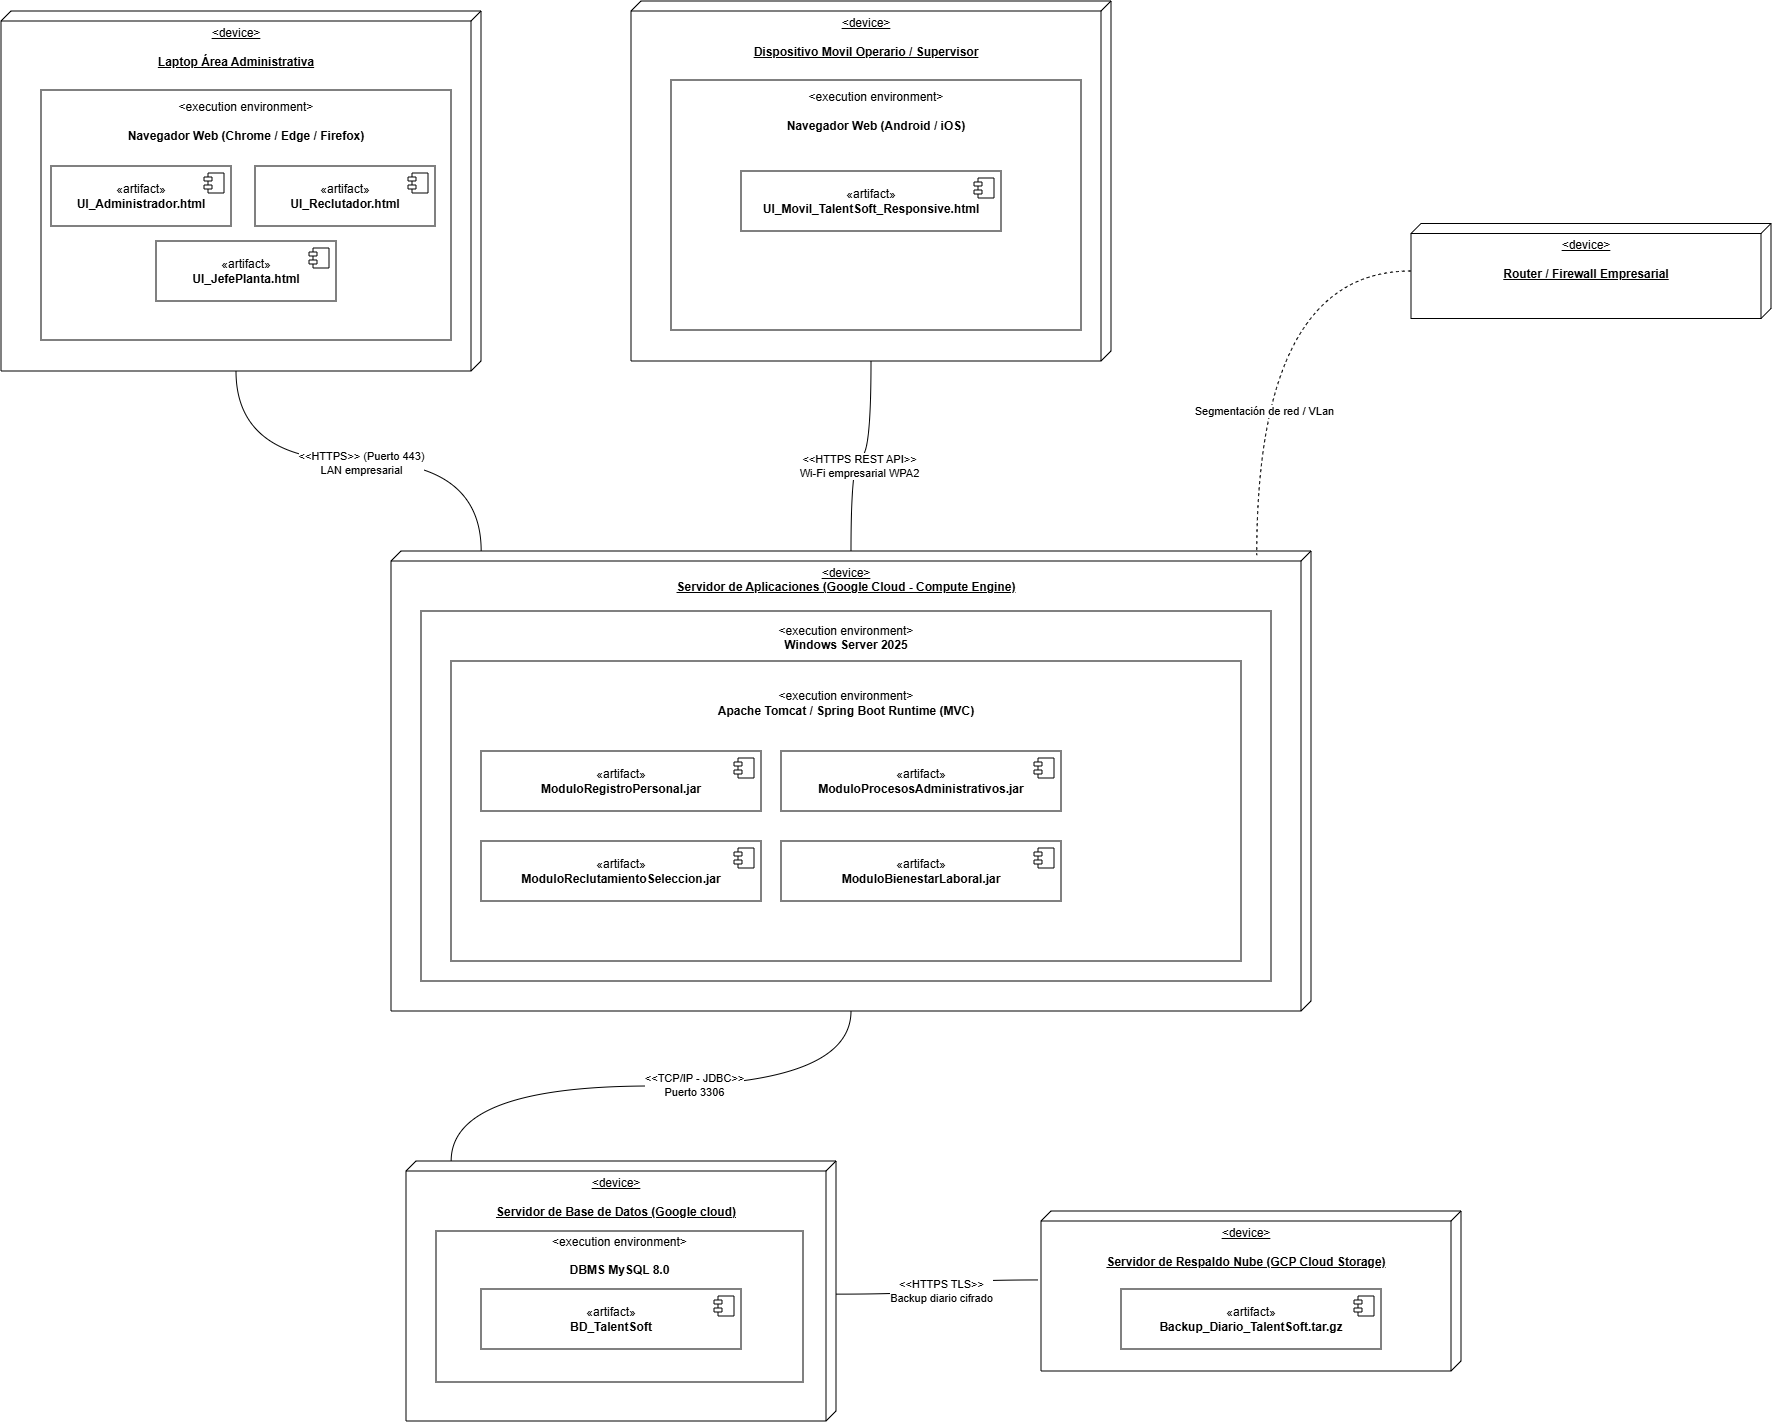

The diagram above was exported from draw.io. Its source (the exported page's mxGraphModel, read from the mxfile embedded in the PNG):
<mxGraphModel dx="2828" dy="385" grid="1" gridSize="10" guides="1" tooltips="1" connect="1" arrows="1" fold="1" page="1" pageScale="1" pageWidth="827" pageHeight="1169" math="0" shadow="0">
  <root>
    <mxCell id="0" />
    <mxCell id="1" parent="0" />
    <mxCell id="RQbYM9-D229e1Ir_HRXK-4" parent="1" style="verticalAlign=top;align=center;spacingTop=8;spacingLeft=2;spacingRight=12;shape=cube;size=10;direction=south;fontStyle=4;html=1;whiteSpace=wrap;" value="&amp;lt;device&amp;gt;&lt;div&gt;&lt;br&gt;&lt;/div&gt;&lt;div&gt;&lt;b&gt;Laptop Área Administrativa&lt;/b&gt;&lt;/div&gt;" vertex="1">
      <mxGeometry height="360" width="480" x="160" y="1310" as="geometry" />
    </mxCell>
    <mxCell id="RQbYM9-D229e1Ir_HRXK-5" parent="1" style="html=1;whiteSpace=wrap;align=center;" value="&amp;lt;execution environment&amp;gt;&lt;div&gt;&lt;br&gt;&lt;/div&gt;&lt;div&gt;&lt;b&gt;Navegador Web (Chrome / Edge / Firefox)&lt;/b&gt;&lt;/div&gt;&lt;div&gt;&lt;br&gt;&lt;/div&gt;&lt;div&gt;&lt;br&gt;&lt;/div&gt;&lt;div&gt;&lt;br&gt;&lt;/div&gt;&lt;div&gt;&lt;br&gt;&lt;/div&gt;&lt;div&gt;&lt;br&gt;&lt;/div&gt;&lt;div&gt;&lt;br&gt;&lt;/div&gt;&lt;div&gt;&lt;br&gt;&lt;/div&gt;&lt;div&gt;&lt;br&gt;&lt;/div&gt;&lt;div&gt;&lt;br&gt;&lt;/div&gt;&lt;div&gt;&lt;br&gt;&lt;/div&gt;&lt;div&gt;&lt;br&gt;&lt;/div&gt;&lt;div&gt;&lt;br&gt;&lt;/div&gt;&lt;div&gt;&lt;br&gt;&lt;/div&gt;" vertex="1">
      <mxGeometry height="250" width="410" x="200" y="1389" as="geometry" />
    </mxCell>
    <mxCell id="RQbYM9-D229e1Ir_HRXK-48" edge="1" parent="1" source="RQbYM9-D229e1Ir_HRXK-15" style="edgeStyle=orthogonalEdgeStyle;rounded=0;orthogonalLoop=1;jettySize=auto;html=1;endArrow=none;endFill=0;curved=1;" target="RQbYM9-D229e1Ir_HRXK-30">
      <mxGeometry relative="1" as="geometry" />
    </mxCell>
    <mxCell id="RQbYM9-D229e1Ir_HRXK-49" connectable="0" parent="RQbYM9-D229e1Ir_HRXK-48" style="edgeLabel;html=1;align=center;verticalAlign=middle;resizable=0;points=[];" value="&amp;lt;&amp;lt;HTTPS REST API&amp;gt;&amp;gt;&lt;div&gt;Wi-Fi empresarial WPA2&lt;/div&gt;" vertex="1">
      <mxGeometry relative="1" x="0.181" y="7" as="geometry">
        <mxPoint as="offset" />
      </mxGeometry>
    </mxCell>
    <mxCell id="RQbYM9-D229e1Ir_HRXK-15" parent="1" style="verticalAlign=top;align=center;spacingTop=8;spacingLeft=2;spacingRight=12;shape=cube;size=10;direction=south;fontStyle=4;html=1;whiteSpace=wrap;" value="&amp;lt;device&amp;gt;&lt;div&gt;&lt;br&gt;&lt;/div&gt;&lt;div&gt;&lt;b&gt;Dispositivo Movil Operario / Supervisor&lt;/b&gt;&lt;/div&gt;" vertex="1">
      <mxGeometry height="360" width="480" x="790" y="1300" as="geometry" />
    </mxCell>
    <mxCell id="RQbYM9-D229e1Ir_HRXK-16" parent="1" style="html=1;whiteSpace=wrap;align=center;" value="&amp;lt;execution environment&amp;gt;&lt;div&gt;&lt;br&gt;&lt;/div&gt;&lt;div&gt;&lt;b&gt;Navegador Web (Android / iOS)&lt;/b&gt;&lt;/div&gt;&lt;div&gt;&lt;br&gt;&lt;/div&gt;&lt;div&gt;&lt;br&gt;&lt;/div&gt;&lt;div&gt;&lt;br&gt;&lt;/div&gt;&lt;div&gt;&lt;br&gt;&lt;/div&gt;&lt;div&gt;&lt;br&gt;&lt;/div&gt;&lt;div&gt;&lt;br&gt;&lt;/div&gt;&lt;div&gt;&lt;br&gt;&lt;/div&gt;&lt;div&gt;&lt;br&gt;&lt;/div&gt;&lt;div&gt;&lt;br&gt;&lt;/div&gt;&lt;div&gt;&lt;br&gt;&lt;/div&gt;&lt;div&gt;&lt;br&gt;&lt;/div&gt;&lt;div&gt;&lt;br&gt;&lt;/div&gt;&lt;div&gt;&lt;br&gt;&lt;/div&gt;" vertex="1">
      <mxGeometry height="250" width="410" x="830" y="1379" as="geometry" />
    </mxCell>
    <mxCell id="RQbYM9-D229e1Ir_HRXK-20" parent="1" style="verticalAlign=top;align=center;spacingTop=8;spacingLeft=2;spacingRight=12;shape=cube;size=10;direction=south;fontStyle=4;html=1;whiteSpace=wrap;" value="&amp;lt;device&amp;gt;&lt;div&gt;&lt;br&gt;&lt;/div&gt;&lt;div&gt;&lt;b&gt;Servidor de Base de Datos (Google cloud)&lt;/b&gt;&lt;/div&gt;" vertex="1">
      <mxGeometry height="260" width="430" x="565" y="2460" as="geometry" />
    </mxCell>
    <mxCell id="RQbYM9-D229e1Ir_HRXK-21" parent="1" style="html=1;whiteSpace=wrap;align=center;" value="&amp;lt;execution environment&amp;gt;&lt;div&gt;&lt;br&gt;&lt;/div&gt;&lt;div&gt;&lt;b&gt;DBMS MySQL 8.0&lt;/b&gt;&lt;/div&gt;&lt;div&gt;&lt;br&gt;&lt;/div&gt;&lt;div&gt;&lt;br&gt;&lt;/div&gt;&lt;div&gt;&lt;br&gt;&lt;/div&gt;&lt;div&gt;&lt;br&gt;&lt;/div&gt;&lt;div&gt;&lt;br&gt;&lt;/div&gt;&lt;div&gt;&lt;br&gt;&lt;/div&gt;&lt;div&gt;&lt;br&gt;&lt;/div&gt;" vertex="1">
      <mxGeometry height="151" width="367" x="595" y="2530" as="geometry" />
    </mxCell>
    <mxCell id="RQbYM9-D229e1Ir_HRXK-25" parent="1" style="verticalAlign=top;align=center;spacingTop=8;spacingLeft=2;spacingRight=12;shape=cube;size=10;direction=south;fontStyle=4;html=1;whiteSpace=wrap;" value="&amp;lt;device&amp;gt;&lt;div&gt;&lt;br&gt;&lt;/div&gt;&lt;div&gt;&lt;b&gt;Servidor de Respaldo Nube (GCP Cloud Storage)&lt;/b&gt;&lt;/div&gt;" vertex="1">
      <mxGeometry height="160" width="420" x="1200" y="2510" as="geometry" />
    </mxCell>
    <mxCell id="RQbYM9-D229e1Ir_HRXK-28" parent="1" style="verticalAlign=top;align=center;spacingTop=8;spacingLeft=2;spacingRight=12;shape=cube;size=10;direction=south;fontStyle=4;html=1;whiteSpace=wrap;" value="&amp;lt;device&amp;gt;&lt;div&gt;&lt;br&gt;&lt;/div&gt;&lt;div&gt;&lt;b&gt;Router / Firewall Empresarial&lt;/b&gt;&lt;/div&gt;" vertex="1">
      <mxGeometry height="95" width="360" x="1570" y="1522.5" as="geometry" />
    </mxCell>
    <mxCell id="RQbYM9-D229e1Ir_HRXK-30" parent="1" style="verticalAlign=top;align=center;spacingTop=8;spacingLeft=2;spacingRight=12;shape=cube;size=10;direction=south;fontStyle=4;html=1;whiteSpace=wrap;" value="&amp;lt;device&amp;gt;&lt;div&gt;&lt;b&gt;Servidor de Aplicaciones (Google Cloud - Compute Engine)&lt;/b&gt;&lt;/div&gt;" vertex="1">
      <mxGeometry height="460" width="920" x="550" y="1850" as="geometry" />
    </mxCell>
    <mxCell id="RQbYM9-D229e1Ir_HRXK-31" parent="1" style="html=1;whiteSpace=wrap;align=center;" value="&amp;lt;execution environment&amp;gt;&lt;div&gt;&lt;b&gt;Windows Server 2025&lt;/b&gt;&lt;/div&gt;&lt;div&gt;&lt;br&gt;&lt;/div&gt;&lt;div&gt;&lt;br&gt;&lt;/div&gt;&lt;div&gt;&lt;br&gt;&lt;/div&gt;&lt;div&gt;&lt;br&gt;&lt;/div&gt;&lt;div&gt;&lt;br&gt;&lt;/div&gt;&lt;div&gt;&lt;br&gt;&lt;/div&gt;&lt;div&gt;&lt;br&gt;&lt;/div&gt;&lt;div&gt;&lt;br&gt;&lt;/div&gt;&lt;div&gt;&lt;br&gt;&lt;/div&gt;&lt;div&gt;&lt;br&gt;&lt;/div&gt;&lt;div&gt;&lt;br&gt;&lt;/div&gt;&lt;div&gt;&lt;br&gt;&lt;/div&gt;&lt;div&gt;&lt;br&gt;&lt;/div&gt;&lt;div&gt;&lt;br&gt;&lt;/div&gt;&lt;div&gt;&lt;br&gt;&lt;/div&gt;&lt;div&gt;&lt;br&gt;&lt;/div&gt;&lt;div&gt;&lt;br&gt;&lt;/div&gt;&lt;div&gt;&lt;br&gt;&lt;/div&gt;&lt;div&gt;&lt;br&gt;&lt;/div&gt;&lt;div&gt;&lt;br&gt;&lt;/div&gt;&lt;div&gt;&lt;br&gt;&lt;/div&gt;&lt;div&gt;&lt;br&gt;&lt;/div&gt;" vertex="1">
      <mxGeometry height="370" width="850" x="580" y="1910" as="geometry" />
    </mxCell>
    <mxCell id="RQbYM9-D229e1Ir_HRXK-35" parent="1" style="html=1;whiteSpace=wrap;align=center;" value="&amp;lt;execution environment&amp;gt;&lt;div&gt;&lt;b&gt;Apache Tomcat / Spring Boot Runtime (MVC)&lt;/b&gt;&lt;/div&gt;&lt;div&gt;&lt;br&gt;&lt;/div&gt;&lt;div&gt;&lt;br&gt;&lt;/div&gt;&lt;div&gt;&lt;br&gt;&lt;/div&gt;&lt;div&gt;&lt;br&gt;&lt;/div&gt;&lt;div&gt;&lt;br&gt;&lt;/div&gt;&lt;div&gt;&lt;br&gt;&lt;/div&gt;&lt;div&gt;&lt;br&gt;&lt;/div&gt;&lt;div&gt;&lt;br&gt;&lt;/div&gt;&lt;div&gt;&lt;br&gt;&lt;/div&gt;&lt;div&gt;&lt;br&gt;&lt;/div&gt;&lt;div&gt;&lt;br&gt;&lt;/div&gt;&lt;div&gt;&lt;br&gt;&lt;/div&gt;&lt;div&gt;&lt;br&gt;&lt;/div&gt;&lt;div&gt;&lt;br&gt;&lt;/div&gt;&lt;div&gt;&lt;br&gt;&lt;/div&gt;" vertex="1">
      <mxGeometry height="300" width="790" x="610" y="1960" as="geometry" />
    </mxCell>
    <mxCell id="RQbYM9-D229e1Ir_HRXK-42" edge="1" parent="1" source="RQbYM9-D229e1Ir_HRXK-4" style="edgeStyle=orthogonalEdgeStyle;rounded=0;orthogonalLoop=1;jettySize=auto;html=1;exitX=0;exitY=0;exitDx=360;exitDy=245;exitPerimeter=0;entryX=0;entryY=0.902;entryDx=0;entryDy=0;entryPerimeter=0;curved=1;endArrow=none;endFill=0;" target="RQbYM9-D229e1Ir_HRXK-30">
      <mxGeometry relative="1" as="geometry" />
    </mxCell>
    <mxCell id="RQbYM9-D229e1Ir_HRXK-47" connectable="0" parent="RQbYM9-D229e1Ir_HRXK-42" style="edgeLabel;html=1;align=center;verticalAlign=middle;resizable=0;points=[];" value="&amp;lt;&amp;lt;HTTPS&amp;gt;&amp;gt; (Puerto 443)&lt;div&gt;LAN empresarial&lt;/div&gt;" vertex="1">
      <mxGeometry relative="1" x="0.0058" y="-1" as="geometry">
        <mxPoint as="offset" />
      </mxGeometry>
    </mxCell>
    <mxCell id="RQbYM9-D229e1Ir_HRXK-50" edge="1" parent="1" source="RQbYM9-D229e1Ir_HRXK-28" style="edgeStyle=orthogonalEdgeStyle;rounded=0;orthogonalLoop=1;jettySize=auto;html=1;entryX=0.009;entryY=0.059;entryDx=0;entryDy=0;entryPerimeter=0;endArrow=none;endFill=0;dashed=1;curved=1;" target="RQbYM9-D229e1Ir_HRXK-30">
      <mxGeometry relative="1" as="geometry" />
    </mxCell>
    <mxCell id="RQbYM9-D229e1Ir_HRXK-52" connectable="0" parent="RQbYM9-D229e1Ir_HRXK-50" style="edgeLabel;html=1;align=center;verticalAlign=middle;resizable=0;points=[];" value="Segmentación de red / VLan" vertex="1">
      <mxGeometry relative="1" x="0.338" y="7" as="geometry">
        <mxPoint as="offset" />
      </mxGeometry>
    </mxCell>
    <mxCell id="RQbYM9-D229e1Ir_HRXK-53" edge="1" parent="1" source="RQbYM9-D229e1Ir_HRXK-30" style="edgeStyle=orthogonalEdgeStyle;rounded=0;orthogonalLoop=1;jettySize=auto;html=1;entryX=0;entryY=0.895;entryDx=0;entryDy=0;entryPerimeter=0;curved=1;endArrow=none;endFill=0;" target="RQbYM9-D229e1Ir_HRXK-20">
      <mxGeometry relative="1" as="geometry" />
    </mxCell>
    <mxCell id="RQbYM9-D229e1Ir_HRXK-54" connectable="0" parent="RQbYM9-D229e1Ir_HRXK-53" style="edgeLabel;html=1;align=center;verticalAlign=middle;resizable=0;points=[];" value="&amp;lt;&amp;lt;TCP/IP - JDBC&amp;gt;&amp;gt;&lt;div&gt;Puerto 3306&lt;/div&gt;" vertex="1">
      <mxGeometry relative="1" x="-0.1504" y="-2" as="geometry">
        <mxPoint x="1" as="offset" />
      </mxGeometry>
    </mxCell>
    <mxCell id="RQbYM9-D229e1Ir_HRXK-55" edge="1" parent="1" source="RQbYM9-D229e1Ir_HRXK-20" style="edgeStyle=orthogonalEdgeStyle;rounded=0;orthogonalLoop=1;jettySize=auto;html=1;entryX=0.431;entryY=1.007;entryDx=0;entryDy=0;entryPerimeter=0;curved=1;endArrow=none;endFill=0;exitX=0.512;exitY=0;exitDx=0;exitDy=0;exitPerimeter=0;" target="RQbYM9-D229e1Ir_HRXK-25">
      <mxGeometry relative="1" as="geometry" />
    </mxCell>
    <mxCell id="RQbYM9-D229e1Ir_HRXK-56" connectable="0" parent="RQbYM9-D229e1Ir_HRXK-55" style="edgeLabel;html=1;align=center;verticalAlign=middle;resizable=0;points=[];" value="&amp;lt;&amp;lt;HTTPS TLS&amp;gt;&amp;gt;&lt;div&gt;Backup diario cifrado&lt;/div&gt;" vertex="1">
      <mxGeometry relative="1" x="-0.0188" y="-2" as="geometry">
        <mxPoint as="offset" />
      </mxGeometry>
    </mxCell>
    <mxCell id="RQbYM9-D229e1Ir_HRXK-70" parent="1" style="html=1;dropTarget=0;whiteSpace=wrap;" value="«artifact»&lt;br&gt;&lt;b&gt;ModuloRegistroPersonal.jar&lt;/b&gt;" vertex="1">
      <mxGeometry height="60" width="280" x="640" y="2050" as="geometry" />
    </mxCell>
    <mxCell id="RQbYM9-D229e1Ir_HRXK-71" parent="RQbYM9-D229e1Ir_HRXK-70" style="shape=module;jettyWidth=8;jettyHeight=4;" value="" vertex="1">
      <mxGeometry height="20" relative="1" width="20" x="1" as="geometry">
        <mxPoint x="-27" y="7" as="offset" />
      </mxGeometry>
    </mxCell>
    <mxCell id="RQbYM9-D229e1Ir_HRXK-72" parent="1" style="html=1;dropTarget=0;whiteSpace=wrap;" value="«artifact»&lt;br&gt;&lt;b&gt;ModuloReclutamientoSeleccion.jar&lt;/b&gt;" vertex="1">
      <mxGeometry height="60" width="280" x="640" y="2140" as="geometry" />
    </mxCell>
    <mxCell id="RQbYM9-D229e1Ir_HRXK-73" parent="RQbYM9-D229e1Ir_HRXK-72" style="shape=module;jettyWidth=8;jettyHeight=4;" value="" vertex="1">
      <mxGeometry height="20" relative="1" width="20" x="1" as="geometry">
        <mxPoint x="-27" y="7" as="offset" />
      </mxGeometry>
    </mxCell>
    <mxCell id="RQbYM9-D229e1Ir_HRXK-74" parent="1" style="html=1;dropTarget=0;whiteSpace=wrap;" value="«artifact»&lt;br&gt;&lt;b&gt;ModuloProcesosAdministrativos.jar&lt;/b&gt;" vertex="1">
      <mxGeometry height="60" width="280" x="940" y="2050" as="geometry" />
    </mxCell>
    <mxCell id="RQbYM9-D229e1Ir_HRXK-75" parent="RQbYM9-D229e1Ir_HRXK-74" style="shape=module;jettyWidth=8;jettyHeight=4;" value="" vertex="1">
      <mxGeometry height="20" relative="1" width="20" x="1" as="geometry">
        <mxPoint x="-27" y="7" as="offset" />
      </mxGeometry>
    </mxCell>
    <mxCell id="RQbYM9-D229e1Ir_HRXK-76" parent="1" style="html=1;dropTarget=0;whiteSpace=wrap;" value="«artifact»&lt;br&gt;&lt;b&gt;ModuloBienestarLaboral.jar&lt;/b&gt;" vertex="1">
      <mxGeometry height="60" width="280" x="940" y="2140" as="geometry" />
    </mxCell>
    <mxCell id="RQbYM9-D229e1Ir_HRXK-77" parent="RQbYM9-D229e1Ir_HRXK-76" style="shape=module;jettyWidth=8;jettyHeight=4;" value="" vertex="1">
      <mxGeometry height="20" relative="1" width="20" x="1" as="geometry">
        <mxPoint x="-27" y="7" as="offset" />
      </mxGeometry>
    </mxCell>
    <mxCell id="RQbYM9-D229e1Ir_HRXK-78" parent="1" style="html=1;dropTarget=0;whiteSpace=wrap;" value="«artifact»&lt;br&gt;&lt;b&gt;UI_Administrador.html&lt;/b&gt;" vertex="1">
      <mxGeometry height="60" width="180" x="210" y="1465" as="geometry" />
    </mxCell>
    <mxCell id="RQbYM9-D229e1Ir_HRXK-79" parent="RQbYM9-D229e1Ir_HRXK-78" style="shape=module;jettyWidth=8;jettyHeight=4;" value="" vertex="1">
      <mxGeometry height="20" relative="1" width="20" x="1" as="geometry">
        <mxPoint x="-27" y="7" as="offset" />
      </mxGeometry>
    </mxCell>
    <mxCell id="RQbYM9-D229e1Ir_HRXK-80" parent="1" style="html=1;dropTarget=0;whiteSpace=wrap;" value="«artifact»&lt;br&gt;&lt;b&gt;UI_Reclutador.html&lt;/b&gt;" vertex="1">
      <mxGeometry height="60" width="180" x="414" y="1465" as="geometry" />
    </mxCell>
    <mxCell id="RQbYM9-D229e1Ir_HRXK-81" parent="RQbYM9-D229e1Ir_HRXK-80" style="shape=module;jettyWidth=8;jettyHeight=4;" value="" vertex="1">
      <mxGeometry height="20" relative="1" width="20" x="1" as="geometry">
        <mxPoint x="-27" y="7" as="offset" />
      </mxGeometry>
    </mxCell>
    <mxCell id="RQbYM9-D229e1Ir_HRXK-82" parent="1" style="html=1;dropTarget=0;whiteSpace=wrap;" value="«artifact»&lt;br&gt;&lt;b&gt;UI_JefePlanta.html&lt;/b&gt;" vertex="1">
      <mxGeometry height="60" width="180" x="315" y="1540" as="geometry" />
    </mxCell>
    <mxCell id="RQbYM9-D229e1Ir_HRXK-83" parent="RQbYM9-D229e1Ir_HRXK-82" style="shape=module;jettyWidth=8;jettyHeight=4;" value="" vertex="1">
      <mxGeometry height="20" relative="1" width="20" x="1" as="geometry">
        <mxPoint x="-27" y="7" as="offset" />
      </mxGeometry>
    </mxCell>
    <mxCell id="RQbYM9-D229e1Ir_HRXK-84" parent="1" style="html=1;dropTarget=0;whiteSpace=wrap;" value="«artifact»&lt;br&gt;&lt;b&gt;UI_Movil_TalentSoft_Responsive.html&lt;/b&gt;" vertex="1">
      <mxGeometry height="60" width="260" x="900" y="1470" as="geometry" />
    </mxCell>
    <mxCell id="RQbYM9-D229e1Ir_HRXK-85" parent="RQbYM9-D229e1Ir_HRXK-84" style="shape=module;jettyWidth=8;jettyHeight=4;" value="" vertex="1">
      <mxGeometry height="20" relative="1" width="20" x="1" as="geometry">
        <mxPoint x="-27" y="7" as="offset" />
      </mxGeometry>
    </mxCell>
    <mxCell id="RQbYM9-D229e1Ir_HRXK-86" parent="1" style="html=1;dropTarget=0;whiteSpace=wrap;" value="«artifact»&lt;br&gt;&lt;b&gt;BD_TalentSoft&lt;/b&gt;" vertex="1">
      <mxGeometry height="60" width="260" x="640" y="2588" as="geometry" />
    </mxCell>
    <mxCell id="RQbYM9-D229e1Ir_HRXK-87" parent="RQbYM9-D229e1Ir_HRXK-86" style="shape=module;jettyWidth=8;jettyHeight=4;" value="" vertex="1">
      <mxGeometry height="20" relative="1" width="20" x="1" as="geometry">
        <mxPoint x="-27" y="7" as="offset" />
      </mxGeometry>
    </mxCell>
    <mxCell id="RQbYM9-D229e1Ir_HRXK-88" parent="1" style="html=1;dropTarget=0;whiteSpace=wrap;" value="«artifact»&lt;br&gt;&lt;b&gt;Backup_Diario_TalentSoft.tar.gz&lt;/b&gt;" vertex="1">
      <mxGeometry height="60" width="260" x="1280" y="2588" as="geometry" />
    </mxCell>
    <mxCell id="RQbYM9-D229e1Ir_HRXK-89" parent="RQbYM9-D229e1Ir_HRXK-88" style="shape=module;jettyWidth=8;jettyHeight=4;" value="" vertex="1">
      <mxGeometry height="20" relative="1" width="20" x="1" as="geometry">
        <mxPoint x="-27" y="7" as="offset" />
      </mxGeometry>
    </mxCell>
  </root>
</mxGraphModel>